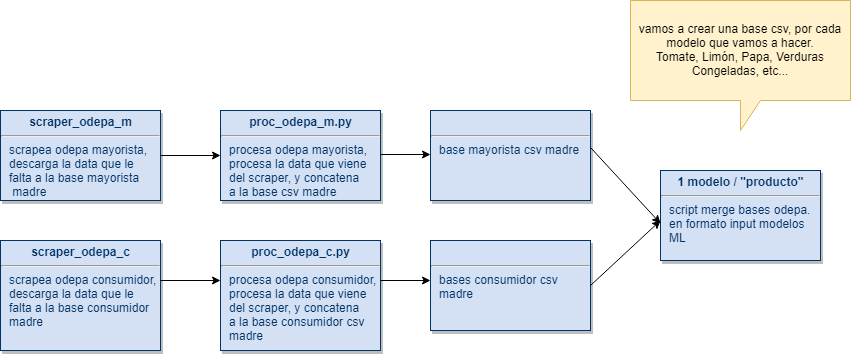

The diagram above was exported from draw.io. Its source (the exported page's mxGraphModel, read from the mxfile embedded in the PNG):
<mxGraphModel dx="1010" dy="1408" grid="1" gridSize="10" guides="1" tooltips="1" connect="1" arrows="1" fold="1" page="1" pageScale="1" pageWidth="1169" pageHeight="827" background="#ffffff" math="0" shadow="0">
  <root>
    <mxCell id="0" />
    <mxCell id="1" parent="0" />
    <mxCell id="25" value="&lt;p style=&quot;margin: 4px 0px 0px ; text-align: center&quot;&gt;&lt;strong&gt;scraper_odepa_m&lt;/strong&gt;&lt;/p&gt;&lt;hr&gt;&lt;p style=&quot;margin: 0px ; margin-left: 8px&quot;&gt;scrapea odepa mayorista,&lt;/p&gt;&lt;p style=&quot;margin: 0px ; margin-left: 8px&quot;&gt;descarga la data que le&lt;/p&gt;&lt;p style=&quot;margin: 0px ; margin-left: 8px&quot;&gt;falta a la base mayorista&lt;/p&gt;&lt;p style=&quot;margin: 0px ; margin-left: 8px&quot;&gt;&amp;nbsp;madre&lt;/p&gt;" style="verticalAlign=top;align=left;overflow=fill;fontSize=12;fontFamily=Helvetica;html=1;strokeColor=#003366;shadow=1;fillColor=#D4E1F5;fontColor=#003366" parent="1" vertex="1">
      <mxGeometry x="40" y="20" width="160" height="90" as="geometry" />
    </mxCell>
    <mxCell id="Nu2maOZ9oV_4jkzIC-CK-114" value="&lt;p style=&quot;margin: 4px 0px 0px ; text-align: center&quot;&gt;&lt;strong&gt;scraper_odepa_c&lt;/strong&gt;&lt;/p&gt;&lt;hr&gt;&lt;p style=&quot;margin: 0px ; margin-left: 8px&quot;&gt;scrapea odepa consumidor,&lt;/p&gt;&lt;p style=&quot;margin: 0px ; margin-left: 8px&quot;&gt;descarga la data que le&lt;/p&gt;&lt;p style=&quot;margin: 0px ; margin-left: 8px&quot;&gt;falta a la base consumidor&amp;nbsp;&lt;/p&gt;&lt;p style=&quot;margin: 0px ; margin-left: 8px&quot;&gt;madre&lt;/p&gt;" style="verticalAlign=top;align=left;overflow=fill;fontSize=12;fontFamily=Helvetica;html=1;strokeColor=#003366;shadow=1;fillColor=#D4E1F5;fontColor=#003366" parent="1" vertex="1">
      <mxGeometry x="40" y="150" width="160" height="110" as="geometry" />
    </mxCell>
    <mxCell id="Nu2maOZ9oV_4jkzIC-CK-115" value="&lt;p style=&quot;margin: 4px 0px 0px ; text-align: center&quot;&gt;&lt;strong&gt;proc_odepa_m.py&lt;/strong&gt;&lt;/p&gt;&lt;hr&gt;&lt;p style=&quot;margin: 0px ; margin-left: 8px&quot;&gt;procesa odepa mayorista,&lt;/p&gt;&lt;p style=&quot;margin: 0px ; margin-left: 8px&quot;&gt;procesa la data que viene&lt;/p&gt;&lt;p style=&quot;margin: 0px ; margin-left: 8px&quot;&gt;del scraper, y concatena&amp;nbsp;&lt;/p&gt;&lt;p style=&quot;margin: 0px ; margin-left: 8px&quot;&gt;a la base csv madre&lt;/p&gt;" style="verticalAlign=top;align=left;overflow=fill;fontSize=12;fontFamily=Helvetica;html=1;strokeColor=#003366;shadow=1;fillColor=#D4E1F5;fontColor=#003366" parent="1" vertex="1">
      <mxGeometry x="260" y="20" width="160" height="90" as="geometry" />
    </mxCell>
    <mxCell id="Nu2maOZ9oV_4jkzIC-CK-116" value="" style="endArrow=classic;html=1;exitX=1;exitY=0.5;exitDx=0;exitDy=0;" parent="1" source="25" edge="1">
      <mxGeometry width="50" height="50" relative="1" as="geometry">
        <mxPoint x="220" y="100" as="sourcePoint" />
        <mxPoint x="260" y="65" as="targetPoint" />
      </mxGeometry>
    </mxCell>
    <mxCell id="Nu2maOZ9oV_4jkzIC-CK-117" value="&lt;p style=&quot;margin: 4px 0px 0px ; text-align: center&quot;&gt;&lt;strong&gt;proc_odepa_c.py&lt;/strong&gt;&lt;/p&gt;&lt;hr&gt;&lt;p style=&quot;margin: 0px ; margin-left: 8px&quot;&gt;procesa odepa consumidor,&lt;/p&gt;&lt;p style=&quot;margin: 0px ; margin-left: 8px&quot;&gt;procesa la data que viene&lt;/p&gt;&lt;p style=&quot;margin: 0px ; margin-left: 8px&quot;&gt;del scraper, y concatena&amp;nbsp;&lt;/p&gt;&lt;p style=&quot;margin: 0px ; margin-left: 8px&quot;&gt;a la base consumidor csv&lt;/p&gt;&lt;p style=&quot;margin: 0px ; margin-left: 8px&quot;&gt;madre&lt;/p&gt;" style="verticalAlign=top;align=left;overflow=fill;fontSize=12;fontFamily=Helvetica;html=1;strokeColor=#003366;shadow=1;fillColor=#D4E1F5;fontColor=#003366" parent="1" vertex="1">
      <mxGeometry x="260" y="150" width="160" height="110" as="geometry" />
    </mxCell>
    <mxCell id="Nu2maOZ9oV_4jkzIC-CK-119" value="" style="endArrow=classic;html=1;" parent="1" edge="1">
      <mxGeometry width="50" height="50" relative="1" as="geometry">
        <mxPoint x="200" y="190" as="sourcePoint" />
        <mxPoint x="260" y="190" as="targetPoint" />
      </mxGeometry>
    </mxCell>
    <mxCell id="Nu2maOZ9oV_4jkzIC-CK-120" value="&lt;p style=&quot;margin: 4px 0px 0px ; text-align: center&quot;&gt;&lt;br&gt;&lt;/p&gt;&lt;hr&gt;&lt;p style=&quot;margin: 0px ; margin-left: 8px&quot;&gt;&lt;span&gt;base mayorista csv madre&lt;/span&gt;&lt;br&gt;&lt;/p&gt;" style="verticalAlign=top;align=left;overflow=fill;fontSize=12;fontFamily=Helvetica;html=1;strokeColor=#003366;shadow=1;fillColor=#D4E1F5;fontColor=#003366" parent="1" vertex="1">
      <mxGeometry x="470" y="20" width="160" height="90" as="geometry" />
    </mxCell>
    <mxCell id="Nu2maOZ9oV_4jkzIC-CK-122" value="&lt;p style=&quot;margin: 4px 0px 0px ; text-align: center&quot;&gt;&lt;br&gt;&lt;/p&gt;&lt;hr&gt;&lt;p style=&quot;margin: 0px ; margin-left: 8px&quot;&gt;&lt;span&gt;bases consumidor csv&lt;/span&gt;&lt;/p&gt;&lt;p style=&quot;margin: 0px ; margin-left: 8px&quot;&gt;&lt;span&gt;madre&lt;/span&gt;&lt;br&gt;&lt;/p&gt;" style="verticalAlign=top;align=left;overflow=fill;fontSize=12;fontFamily=Helvetica;html=1;strokeColor=#003366;shadow=1;fillColor=#D4E1F5;fontColor=#003366" parent="1" vertex="1">
      <mxGeometry x="470" y="150" width="160" height="90" as="geometry" />
    </mxCell>
    <mxCell id="Nu2maOZ9oV_4jkzIC-CK-124" value="&lt;p style=&quot;margin: 4px 0px 0px ; text-align: center&quot;&gt;&lt;b&gt;1 modelo / &quot;producto&quot;&lt;/b&gt;&lt;/p&gt;&lt;hr&gt;&lt;p style=&quot;margin: 0px ; margin-left: 8px&quot;&gt;script merge bases odepa&lt;span&gt;.&amp;nbsp;&lt;/span&gt;&lt;/p&gt;&lt;p style=&quot;margin: 0px ; margin-left: 8px&quot;&gt;en formato input modelos&lt;/p&gt;&lt;p style=&quot;margin: 0px ; margin-left: 8px&quot;&gt;ML&lt;/p&gt;" style="verticalAlign=top;align=left;overflow=fill;fontSize=12;fontFamily=Helvetica;html=1;strokeColor=#003366;shadow=1;fillColor=#D4E1F5;fontColor=#003366" parent="1" vertex="1">
      <mxGeometry x="700" y="80" width="160" height="90" as="geometry" />
    </mxCell>
    <mxCell id="Nu2maOZ9oV_4jkzIC-CK-125" value="" style="endArrow=classic;html=1;" parent="1" edge="1">
      <mxGeometry width="50" height="50" relative="1" as="geometry">
        <mxPoint x="630" y="57" as="sourcePoint" />
        <mxPoint x="700" y="133" as="targetPoint" />
      </mxGeometry>
    </mxCell>
    <mxCell id="Nu2maOZ9oV_4jkzIC-CK-126" value="" style="endArrow=classic;html=1;exitX=1;exitY=0.5;exitDx=0;exitDy=0;" parent="1" source="Nu2maOZ9oV_4jkzIC-CK-122" edge="1">
      <mxGeometry width="50" height="50" relative="1" as="geometry">
        <mxPoint x="730" y="74" as="sourcePoint" />
        <mxPoint x="700" y="130" as="targetPoint" />
      </mxGeometry>
    </mxCell>
    <mxCell id="Nu2maOZ9oV_4jkzIC-CK-128" value="" style="edgeStyle=none;rounded=0;orthogonalLoop=1;jettySize=auto;html=1;" parent="1" edge="1">
      <mxGeometry relative="1" as="geometry">
        <mxPoint x="420" y="64" as="sourcePoint" />
        <mxPoint x="470" y="64" as="targetPoint" />
      </mxGeometry>
    </mxCell>
    <mxCell id="Nu2maOZ9oV_4jkzIC-CK-129" value="" style="endArrow=classic;html=1;" parent="1" edge="1">
      <mxGeometry width="50" height="50" relative="1" as="geometry">
        <mxPoint x="420" y="190" as="sourcePoint" />
        <mxPoint x="470" y="190" as="targetPoint" />
      </mxGeometry>
    </mxCell>
    <mxCell id="Nu2maOZ9oV_4jkzIC-CK-133" value="vamos a crear una base csv, por cada modelo que vamos a hacer.&lt;br&gt;Tomate, Limón, Papa, Verduras Congeladas, etc...&lt;br&gt;" style="shape=callout;whiteSpace=wrap;html=1;perimeter=calloutPerimeter;fillColor=#fff2cc;strokeColor=#d6b656;" parent="1" vertex="1">
      <mxGeometry x="670" y="-90" width="220" height="130" as="geometry" />
    </mxCell>
  </root>
</mxGraphModel>